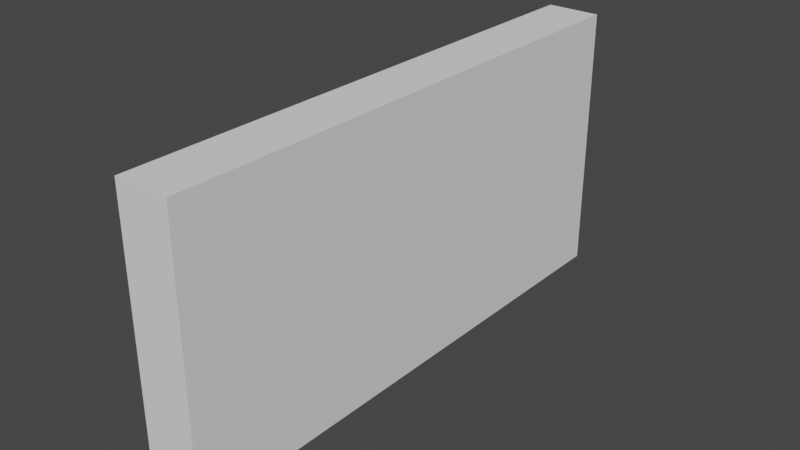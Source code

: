 # Source: ArrowBtnsStand.blend  (saved by Blender 3.2.14; exported with 4.5.12 LTS)
import bpy
from mathutils import Matrix  # noqa: F401  (used for matrix-valued properties, if any)

bpy.ops.wm.read_factory_settings(use_empty=True)
scene = bpy.context.scene
scene.name = 'Scene'

# ---- collections
col_collection = bpy.data.collections.new('Collection'); scene.collection.children.link(col_collection)

# ---- world
world_world = bpy.data.worlds.new('World'); scene.world = world_world
world_world.use_nodes = True; world_world.node_tree.nodes.clear()
_N = world_world.node_tree.nodes; _L = world_world.node_tree.links
n0 = _N.new('ShaderNodeOutputWorld'); n0.name = 'World Output'; n0.location = (300, 300)
n1 = _N.new('ShaderNodeBackground'); n1.name = 'Background'; n1.location = (10, 300)
n1.inputs[0].default_value = (0.05088, 0.05088, 0.05088, 1.0)
_L.new(n1.outputs[0], n0.inputs[0])
n0.is_active_output = True
world_world.color = (0.05088, 0.05088, 0.05088)
world_world.use_sun_shadow = False
world_world.sun_shadow_jitter_overblur = 0.0

# ---- meshes
me_cube_001 = bpy.data.meshes.new('Cube.001')
me_cube_001.from_pydata([(-1.0, -1.0, -1.0), (-1.0, -1.0, 1.0), (-1.0, 1.0, -1.0), (-1.0, 1.0, 1.0), (1.0, -1.0, -1.0), (1.0, -1.0, 1.0), (1.0, 1.0, -1.0), (1.0, 1.0, 1.0)], [], [(0, 1, 3, 2), (2, 3, 7, 6), (6, 7, 5, 4), (4, 5, 1, 0), (2, 6, 4, 0), (7, 3, 1, 5)])
_uv = me_cube_001.uv_layers.new(name='UVMap')
_uv.uv.foreach_set('vector', [0.375, 0.0, 0.625, 0.0, 0.625, 0.25, 0.375, 0.25, 0.375, 0.25, 0.625, 0.25, 0.625, 0.5, 0.375, 0.5, 0.375, 0.5, 0.625, 0.5, 0.625, 0.75, 0.375, 0.75, 0.375, 0.75, 0.625, 0.75, 0.625, 1.0, 0.375, 1.0, 0.125, 0.5, 0.375, 0.5, 0.375, 0.75, 0.125, 0.75, 0.625, 0.5, 0.875, 0.5, 0.875, 0.75, 0.625, 0.75])
me_cube_001.update()

# ---- objects
ob_cube = bpy.data.objects.new('Cube', me_cube_001)

# ---- transforms, parenting, visibility, modifiers, constraints
ob_cube.location = (0.0, 0.0, 0.0)
ob_cube.scale = (0.1, 1.0, 0.5)

# ---- collection membership
col_collection.objects.link(ob_cube)

# ---- scene / render settings (as saved in the file)
scene.frame_start = 1; scene.frame_end = 250; scene.frame_set(1)
scene.render.engine = 'BLENDER_EEVEE_NEXT'
scene.cycles.sampling_pattern = 'TABULATED_SOBOL'
scene.cycles.use_light_tree = False
scene.view_settings.view_transform = 'Filmic'
bpy.context.view_layer.update()

# ---- added for rendering (the .blend has no active camera and no usable light): camera, sun
cam_auto = bpy.data.cameras.new('AutoCamera')
cam_auto.lens = 50.0
cam_auto.sensor_width = 36.0
cam_auto.clip_end = 1000.0
ob_auto_camera = bpy.data.objects.new('AutoCamera', cam_auto)
scene.collection.objects.link(ob_auto_camera)
ob_auto_camera.location = (2.07712, -2.49255, 1.6617)
ob_auto_camera.rotation_euler = (1.09748, -7.21219e-08, 0.694738)
scene.camera = ob_auto_camera
light_auto_sun = bpy.data.lights.new('AutoSun', 'SUN')
light_auto_sun.energy = 3.0
light_auto_sun.angle = 0.0523599
ob_auto_sun = bpy.data.objects.new('AutoSun', light_auto_sun)
scene.collection.objects.link(ob_auto_sun)
ob_auto_sun.rotation_euler = (0.872665, 0.174533, 0.523599)
bpy.context.view_layer.update()
